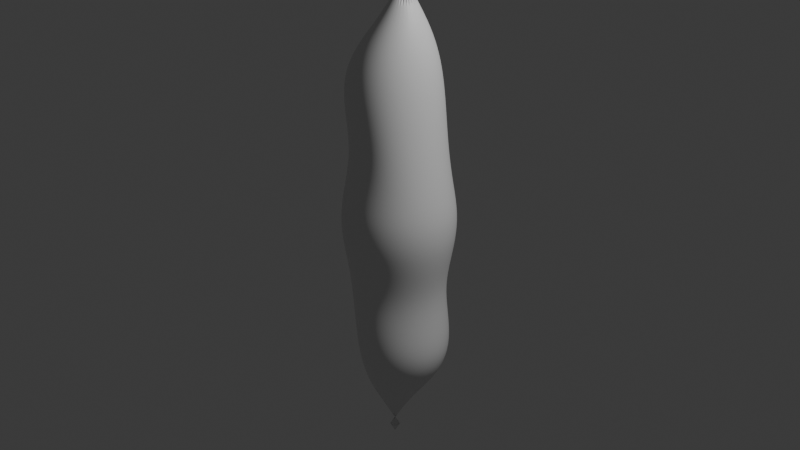 # Source: SM_Anomaly.blend  (saved by Blender 4.0.36; exported with 4.5.12 LTS)
import bpy
from mathutils import Matrix  # noqa: F401  (used for matrix-valued properties, if any)

bpy.ops.wm.read_factory_settings(use_empty=True)
scene = bpy.context.scene
scene.name = 'Scene'

# ---- collections
col_collection = bpy.data.collections.new('Collection'); scene.collection.children.link(col_collection)

# ---- materials (node trees are filled in below, after node groups)
mat_material = bpy.data.materials.new('Material')
mat_material.alpha_threshold = 0.0
mat_material.use_backface_culling = True
mat_material.use_transparent_shadow = False
mat_material.roughness = 0.5
mat_material.line_color = (0.0, 0.0, 0.0, 1.0)

# ---- material node trees
mat_material.use_nodes = True; mat_material.node_tree.nodes.clear()
_N = mat_material.node_tree.nodes; _L = mat_material.node_tree.links
n0 = _N.new('ShaderNodeOutputMaterial'); n0.name = 'Material Output'; n0.location = (300, 300)
n1 = _N.new('ShaderNodeBsdfPrincipled'); n1.name = 'Principled BSDF'; n1.location = (10, 300)
n1.inputs[3].default_value = 1.45
_L.new(n1.outputs[0], n0.inputs[0])
n0.is_active_output = True

# ---- world
world_world = bpy.data.worlds.new('World'); scene.world = world_world
world_world.use_nodes = True; world_world.node_tree.nodes.clear()
_N = world_world.node_tree.nodes; _L = world_world.node_tree.links
n0 = _N.new('ShaderNodeOutputWorld'); n0.name = 'World Output'; n0.location = (300, 300)
n1 = _N.new('ShaderNodeBackground'); n1.name = 'Background'; n1.location = (10, 300)
n1.inputs[0].default_value = (0.05088, 0.05088, 0.05088, 1.0)
_L.new(n1.outputs[0], n0.inputs[0])
n0.is_active_output = True
world_world.color = (0.05088, 0.05088, 0.05088)
world_world.use_sun_shadow = False
world_world.sun_shadow_jitter_overblur = 0.0

# ---- cameras
cam_camera = bpy.data.cameras.new('Camera')
cam_camera.clip_end = 100.0
cam_camera.ortho_scale = 7.314

# ---- lights
light_light = bpy.data.lights.new('Light', 'POINT')
light_light.transmission_factor = 0.0
light_light.use_soft_falloff = False
light_light.energy = 1000.0
light_light.shadow_soft_size = 0.1
light_light.shadow_maximum_resolution = 0.006
light_light.use_absolute_resolution = True

# ---- meshes
me_cylinder = bpy.data.meshes.new('Cylinder')
me_cylinder.from_pydata([(0.546, 0.5488, 0.4617), (0.4952, 0.5386, 0.7695), (0.4532, 0.5453, 1.077), (0.429, 0.536, 1.385), (0.4149, 0.4892, 1.693), (0.3904, 0.3961, 2.001), (0.3169, 0.4658, -2.001), (0.4516, 0.5684, -1.693), (0.497, 0.6056, -1.385), (0.4625, 0.6011, -1.077), (0.4118, 0.599, -0.7695), (0.4316, 0.6439, -0.4617), (0.4627, 0.6919, -0.1539), (0.4618, 0.6919, 0.1539), (0.4287, 0.6444, 0.4617), (0.3807, 0.6298, 0.7695), (0.3367, 0.6381, 1.077), (0.314, 0.6289, 1.385), (0.31, 0.5748, 1.693), (0.3056, 0.4658, 2.001), (0.2201, 0.5176, -2.001), (0.3345, 0.6331, -1.693), (0.3759, 0.678, -1.385), (0.345, 0.6747, -1.077), (0.2925, 0.6698, -0.7695), (0.2977, 0.7155, -0.4617), (0.3189, 0.7688, -0.1539), (0.318, 0.7688, 0.1539), (0.295, 0.7155, 0.4617), (0.252, 0.6944, 0.7695), (0.2055, 0.7038, 1.077), (0.1836, 0.696, 1.385), (0.1904, 0.638, 1.693), (0.2087, 0.5176, 2.001), (0.115, 0.5495, -2.001), (0.2067, 0.6736, -1.693), (0.242, 0.7251, -1.385), (0.07224, -5.591e-10, 2.993), (0.2148, 0.7241, -1.077), (0.1623, 0.7169, -0.7695), (0.1524, 0.7595, -0.4617), (0.1628, 0.8161, -0.1539), (0.1619, 0.8161, 0.1539), (0.1498, 0.7595, 0.4617), (0.115, 0.7303, 0.7695), (0.06574, 0.7403, 1.077), (0.04353, 0.7348, 1.385), (0.06097, 0.6763, 1.693), (0.1036, 0.5495, 2.001), (-0.005684, 0.5602, 2.001), (-0.07315, 0.6882, 1.693), (-0.1003, 0.7445, 1.385), (-0.07635, 0.7468, 1.077), (-0.02475, 0.7375, 0.7695), (-0.001312, 0.7744, 0.4617), (-0.0004373, 0.8321, 0.1539), (-0.07224, -5.591e-10, -2.993), (0.0004371, 0.8321, -0.1539), (0.001311, 0.7744, -0.4617), (0.02475, 0.7375, -0.7695), (0.07635, 0.7468, -1.077), (0.1003, 0.7445, -1.385), (0.07315, 0.6882, -1.693), (0.005683, 0.5602, -2.001), (-0.06247, 0.3763, -2.308), (0.0111, 0.3686, -2.308), (0.1362, 0.3695, 2.308), (0.06247, 0.3763, 2.308), (0.08172, 0.3465, -2.308), (0.2071, 0.3483, 2.308), (0.1466, 0.3111, -2.308), (0.2723, 0.3135, 2.308), (0.2031, 0.2638, -2.308), (0.3294, 0.2666, 2.308), (0.2491, 0.2065, -2.308), (0.3764, 0.2095, 2.308), (0.283, 0.1418, -2.308), (0.4111, 0.1443, 2.308), (0.3037, 0.07214, -2.308), (0.4325, 0.07353, 2.308), (0.3107, -4.129e-09, -2.308), (0.4398, -4.213e-09, 2.308), (0.3037, -0.07214, -2.308), (0.4325, -0.07353, 2.308), (0.283, -0.1418, -2.308), (0.4111, -0.1443, 2.308), (0.2491, -0.2065, -2.308), (0.3764, -0.2095, 2.308), (0.2031, -0.2638, -2.308), (0.3294, -0.2666, 2.308), (0.1466, -0.3111, -2.308), (0.2723, -0.3135, 2.308), (0.08172, -0.3465, -2.308), (0.2071, -0.3483, 2.308), (0.0111, -0.3686, -2.308), (0.1362, -0.3695, 2.308), (-0.06247, -0.3763, -2.308), (0.06247, -0.3763, 2.308), (-0.1362, -0.3695, -2.308), (-0.0111, -0.3686, 2.308), (-0.2071, -0.3483, -2.308), (-0.08172, -0.3465, 2.308), (-0.2723, -0.3135, -2.308), (-0.1466, -0.3111, 2.308), (-0.3294, -0.2666, -2.308), (-0.2031, -0.2638, 2.308), (-0.3764, -0.2095, -2.308), (-0.2491, -0.2065, 2.308), (-0.4111, -0.1443, -2.308), (-0.283, -0.1418, 2.308), (-0.4325, -0.07353, -2.308), (-0.3037, -0.07214, 2.308), (-0.4398, -4.213e-09, -2.308), (-0.3107, -4.129e-09, 2.308), (-0.4325, 0.07353, -2.308), (-0.3037, 0.07214, 2.308), (-0.4111, 0.1443, -2.308), (-0.283, 0.1418, 2.308), (-0.3764, 0.2095, -2.308), (-0.2491, 0.2065, 2.308), (-0.3294, 0.2666, -2.308), (-0.2031, 0.2638, 2.308), (-0.2723, 0.3135, -2.308), (-0.1466, 0.3111, 2.308), (-0.2071, 0.3483, -2.308), (-0.08172, 0.3465, 2.308), (-0.1362, 0.3695, -2.308), (-0.0111, 0.3686, 2.308), (0.5879, 0.5884, 0.1539), (0.5888, 0.5884, -0.1539), (0.5489, 0.5476, -0.4617), (0.5157, 0.5069, -0.7695), (0.5628, 0.5064, -1.077), (0.6019, 0.5118, -1.385), (0.5536, 0.4823, -1.693), (0.4018, 0.3961, -2.001), (0.4601, 0.3112, 2.001), (0.5011, 0.3844, 1.693), (0.5235, 0.4215, 1.385), (0.5494, 0.4292, 1.077), (0.59, 0.4244, 0.7695), (0.6425, 0.4316, 0.4617), (0.6914, 0.4623, 0.1539), (0.6923, 0.4623, -0.1539), (0.6452, 0.4303, -0.4617), (0.6008, 0.3969, -0.7695), (0.6446, 0.3951, -1.077), (0.687, 0.4001, -1.385), (0.6367, 0.3781, -1.693), (0.4715, 0.3112, -2.001), (0.5119, 0.2144, 2.001), (0.5649, 0.2648, 1.693), (0.5934, 0.2902, 1.385), (0.6206, 0.2955, 1.077), (0.6606, 0.2922, 0.7695), (0.7143, 0.2973, 0.4617), (0.7683, 0.3184, 0.1539), (0.7692, 0.3184, -0.1539), (0.7168, 0.2964, -0.4617), (0.6642, 0.2728, -0.7695), (0.7043, 0.2707, -1.077), (0.7491, 0.2744, -1.385), (0.6982, 0.26, -1.693), (0.5233, 0.2144, -2.001), (0.5438, 0.1093, 2.001), (0.6041, 0.1349, 1.693), (0.6363, 0.1478, 1.385), (0.664, 0.1503, 1.077), (0.7036, 0.1486, 0.7695), (0.7584, 0.1514, 0.4617), (0.8157, 0.1623, 0.1539), (0.8165, 0.1623, -0.1539), (0.7609, 0.1511, -0.4617), (0.7031, 0.1389, -0.7695), (0.7405, 0.1375, -1.077), (0.7872, 0.1395, -1.385), (0.7364, 0.1325, -1.693), (0.5551, 0.1093, -2.001), (0.5545, -3.732e-09, 2.001), (0.6175, -3.039e-09, 1.693), (0.6506, -2.304e-09, 1.385), (0.6785, -1.658e-09, 1.077), (0.7179, -1.166e-09, 0.7695), (0.7733, -8.416e-10, 0.4617), (0.8317, -6.255e-10, 0.1539), (0.8325, -6.255e-10, -0.1539), (0.7757, -8.403e-10, -0.4617), (0.7165, -1.092e-09, -0.7695), (0.7532, -1.517e-09, -1.077), (0.8004, -2.175e-09, -1.385), (0.7493, -2.983e-09, -1.693), (0.5659, -3.732e-09, -2.001), (0.5438, -0.1093, 2.001), (0.6041, -0.1349, 1.693), (0.6363, -0.1478, 1.385), (0.664, -0.1503, 1.077), (0.7036, -0.1486, 0.7695), (0.7584, -0.1514, 0.4617), (0.8157, -0.1623, 0.1539), (0.8165, -0.1623, -0.1539), (0.7609, -0.1511, -0.4617), (0.7031, -0.1389, -0.7695), (0.7405, -0.1375, -1.077), (0.7872, -0.1395, -1.385), (0.7364, -0.1325, -1.693), (0.5551, -0.1093, -2.001), (0.5119, -0.2144, 2.001), (0.5649, -0.2648, 1.693), (0.5934, -0.2902, 1.385), (0.6206, -0.2955, 1.077), (0.6606, -0.2922, 0.7695), (0.7143, -0.2973, 0.4617), (0.7683, -0.3184, 0.1539), (0.7692, -0.3184, -0.1539), (0.7168, -0.2964, -0.4617), (0.6642, -0.2728, -0.7695), (0.7043, -0.2707, -1.077), (0.7491, -0.2744, -1.385), (0.6982, -0.26, -1.693), (0.5233, -0.2144, -2.001), (0.4601, -0.3112, 2.001), (0.5011, -0.3844, 1.693), (0.5235, -0.4215, 1.385), (0.5494, -0.4292, 1.077), (0.59, -0.4244, 0.7695), (0.6425, -0.4316, 0.4617), (0.6914, -0.4623, 0.1539), (0.6923, -0.4623, -0.1539), (0.6452, -0.4303, -0.4617), (0.6008, -0.3969, -0.7695), (0.6446, -0.3951, -1.077), (0.687, -0.4001, -1.385), (0.6367, -0.3781, -1.693), (0.4715, -0.3112, -2.001), (0.3904, -0.3961, 2.001), (0.4149, -0.4892, 1.693), (0.429, -0.536, 1.385), (0.4532, -0.5453, 1.077), (0.4952, -0.5386, 0.7695), (0.546, -0.5488, 0.4617), (0.5879, -0.5884, 0.1539), (0.5888, -0.5884, -0.1539), (0.5489, -0.5476, -0.4617), (0.5157, -0.5069, -0.7695), (0.5628, -0.5064, -1.077), (0.6019, -0.5118, -1.385), (0.5536, -0.4823, -1.693), (0.4018, -0.3961, -2.001), (0.3056, -0.4658, 2.001), (0.31, -0.5748, 1.693), (0.314, -0.6289, 1.385), (0.3367, -0.6381, 1.077), (0.3807, -0.6298, 0.7695), (0.4287, -0.6444, 0.4617), (0.4618, -0.6919, 0.1539), (0.4627, -0.6919, -0.1539), (0.4316, -0.6439, -0.4617), (0.4118, -0.599, -0.7695), (0.4625, -0.6011, -1.077), (0.497, -0.6056, -1.385), (0.4516, -0.5684, -1.693), (0.3169, -0.4658, -2.001), (0.2087, -0.5176, 2.001), (0.1904, -0.638, 1.693), (0.1836, -0.696, 1.385), (0.2055, -0.7038, 1.077), (0.252, -0.6944, 0.7695), (0.295, -0.7155, 0.4617), (0.318, -0.7688, 0.1539), (0.3189, -0.7688, -0.1539), (0.2977, -0.7155, -0.4617), (0.2925, -0.6698, -0.7695), (0.345, -0.6747, -1.077), (0.3759, -0.678, -1.385), (0.3345, -0.6331, -1.693), (0.2201, -0.5176, -2.001), (0.1036, -0.5495, 2.001), (0.06097, -0.6763, 1.693), (0.04353, -0.7348, 1.385), (0.06574, -0.7403, 1.077), (0.115, -0.7303, 0.7695), (0.1498, -0.7595, 0.4617), (0.1619, -0.8161, 0.1539), (0.1628, -0.8161, -0.1539), (0.1524, -0.7595, -0.4617), (0.1623, -0.7169, -0.7695), (0.2148, -0.7241, -1.077), (0.242, -0.7251, -1.385), (0.2067, -0.6736, -1.693), (0.115, -0.5495, -2.001), (-0.005684, -0.5602, 2.001), (-0.07315, -0.6882, 1.693), (-0.1003, -0.7445, 1.385), (-0.07635, -0.7468, 1.077), (-0.02475, -0.7375, 0.7695), (-0.001312, -0.7744, 0.4617), (-0.0004373, -0.8321, 0.1539), (0.0004371, -0.8321, -0.1539), (0.001311, -0.7744, -0.4617), (0.02475, -0.7375, -0.7695), (0.07635, -0.7468, -1.077), (0.1003, -0.7445, -1.385), (0.07315, -0.6882, -1.693), (0.005683, -0.5602, -2.001), (-0.115, -0.5495, 2.001), (-0.2067, -0.6736, 1.693), (-0.242, -0.7251, 1.385), (-0.2148, -0.7241, 1.077), (-0.1623, -0.7169, 0.7695), (-0.1524, -0.7595, 0.4617), (-0.1628, -0.8161, 0.1539), (-0.1619, -0.8161, -0.1539), (-0.1498, -0.7595, -0.4617), (-0.115, -0.7303, -0.7695), (-0.06574, -0.7403, -1.077), (-0.04353, -0.7348, -1.385), (-0.06097, -0.6763, -1.693), (-0.1036, -0.5495, -2.001), (-0.2201, -0.5176, 2.001), (-0.3345, -0.6331, 1.693), (-0.3759, -0.678, 1.385), (-0.345, -0.6747, 1.077), (-0.2925, -0.6698, 0.7695), (-0.2977, -0.7155, 0.4617), (-0.3189, -0.7688, 0.1539), (-0.318, -0.7688, -0.1539), (-0.295, -0.7155, -0.4617), (-0.252, -0.6944, -0.7695), (-0.2055, -0.7038, -1.077), (-0.1836, -0.696, -1.385), (-0.1904, -0.638, -1.693), (-0.2087, -0.5176, -2.001), (-0.3169, -0.4658, 2.001), (-0.4516, -0.5684, 1.693), (-0.497, -0.6056, 1.385), (-0.4625, -0.6011, 1.077), (-0.4118, -0.599, 0.7695), (-0.4316, -0.6439, 0.4617), (-0.4627, -0.6919, 0.1539), (-0.4618, -0.6919, -0.1539), (-0.4287, -0.6444, -0.4617), (-0.3807, -0.6298, -0.7695), (-0.3367, -0.6381, -1.077), (-0.314, -0.6289, -1.385), (-0.31, -0.5748, -1.693), (-0.3056, -0.4658, -2.001), (-0.4018, -0.3961, 2.001), (-0.5536, -0.4823, 1.693), (-0.6019, -0.5118, 1.385), (-0.5628, -0.5064, 1.077), (-0.5157, -0.5069, 0.7695), (-0.5489, -0.5476, 0.4617), (-0.5888, -0.5884, 0.1539), (-0.5879, -0.5884, -0.1539), (-0.546, -0.5488, -0.4617), (-0.4952, -0.5386, -0.7695), (-0.4532, -0.5453, -1.077), (-0.429, -0.536, -1.385), (-0.4149, -0.4892, -1.693), (-0.3904, -0.3961, -2.001), (-0.4715, -0.3112, 2.001), (-0.6367, -0.3781, 1.693), (-0.687, -0.4001, 1.385), (-0.6446, -0.3951, 1.077), (-0.6008, -0.3969, 0.7695), (-0.6452, -0.4303, 0.4617), (-0.6923, -0.4623, 0.1539), (-0.6914, -0.4623, -0.1539), (-0.6425, -0.4316, -0.4617), (-0.59, -0.4244, -0.7695), (-0.5494, -0.4292, -1.077), (-0.5235, -0.4215, -1.385), (-0.5011, -0.3844, -1.693), (-0.4601, -0.3112, -2.001), (-0.5233, -0.2144, 2.001), (-0.6982, -0.26, 1.693), (-0.7491, -0.2744, 1.385), (-0.7043, -0.2707, 1.077), (-0.6642, -0.2728, 0.7695), (-0.7168, -0.2964, 0.4617), (-0.7692, -0.3184, 0.1539), (-0.7683, -0.3184, -0.1539), (-0.7143, -0.2973, -0.4617), (-0.6606, -0.2922, -0.7695), (-0.6206, -0.2955, -1.077), (-0.5934, -0.2902, -1.385), (-0.5649, -0.2648, -1.693), (-0.5119, -0.2144, -2.001), (-0.5551, -0.1093, 2.001), (-0.7364, -0.1325, 1.693), (-0.7872, -0.1395, 1.385), (-0.7405, -0.1375, 1.077), (-0.7031, -0.1389, 0.7695), (-0.7609, -0.1511, 0.4617), (-0.8165, -0.1623, 0.1539), (-0.8157, -0.1623, -0.1539), (-0.7584, -0.1514, -0.4617), (-0.7036, -0.1486, -0.7695), (-0.664, -0.1503, -1.077), (-0.6363, -0.1478, -1.385), (-0.6041, -0.1349, -1.693), (-0.5438, -0.1093, -2.001), (-0.5659, -3.732e-09, 2.001), (-0.7493, -2.983e-09, 1.693), (-0.8004, -2.175e-09, 1.385), (-0.7532, -1.517e-09, 1.077), (-0.7165, -1.092e-09, 0.7695), (-0.7757, -8.403e-10, 0.4617), (-0.8325, -6.255e-10, 0.1539), (-0.8317, -6.255e-10, -0.1539), (-0.7733, -8.416e-10, -0.4617), (-0.7179, -1.166e-09, -0.7695), (-0.6785, -1.658e-09, -1.077), (-0.6506, -2.304e-09, -1.385), (-0.6175, -3.039e-09, -1.693), (-0.5545, -3.732e-09, -2.001), (-0.5551, 0.1093, 2.001), (-0.7364, 0.1325, 1.693), (-0.7872, 0.1395, 1.385), (-0.7405, 0.1375, 1.077), (-0.7031, 0.1389, 0.7695), (-0.7609, 0.1511, 0.4617), (-0.8165, 0.1623, 0.1539), (-0.8157, 0.1623, -0.1539), (-0.7584, 0.1514, -0.4617), (-0.7036, 0.1486, -0.7695), (-0.664, 0.1503, -1.077), (-0.6363, 0.1478, -1.385), (-0.6041, 0.1349, -1.693), (-0.5438, 0.1093, -2.001), (-0.5233, 0.2144, 2.001), (-0.6982, 0.26, 1.693), (-0.7491, 0.2744, 1.385), (-0.7043, 0.2707, 1.077), (-0.6642, 0.2728, 0.7695), (-0.7168, 0.2964, 0.4617), (-0.7692, 0.3184, 0.1539), (-0.7683, 0.3184, -0.1539), (-0.7143, 0.2973, -0.4617), (-0.6606, 0.2922, -0.7695), (-0.6206, 0.2955, -1.077), (-0.5934, 0.2902, -1.385), (-0.5649, 0.2648, -1.693), (-0.5119, 0.2144, -2.001), (-0.4715, 0.3112, 2.001), (-0.6367, 0.3781, 1.693), (-0.687, 0.4001, 1.385), (-0.6446, 0.3951, 1.077), (-0.6008, 0.3969, 0.7695), (-0.6452, 0.4303, 0.4617), (-0.6923, 0.4623, 0.1539), (-0.6914, 0.4623, -0.1539), (-0.6425, 0.4316, -0.4617), (-0.59, 0.4244, -0.7695), (-0.5494, 0.4292, -1.077), (-0.5235, 0.4215, -1.385), (-0.5011, 0.3844, -1.693), (-0.4601, 0.3112, -2.001), (-0.4018, 0.3961, 2.001), (-0.5536, 0.4823, 1.693), (-0.6019, 0.5118, 1.385), (-0.5628, 0.5064, 1.077), (-0.5157, 0.5069, 0.7695), (-0.5489, 0.5476, 0.4617), (-0.5888, 0.5884, 0.1539), (-0.5879, 0.5884, -0.1539), (-0.546, 0.5488, -0.4617), (-0.4952, 0.5386, -0.7695), (-0.4532, 0.5453, -1.077), (-0.429, 0.536, -1.385), (-0.4149, 0.4892, -1.693), (-0.3904, 0.3961, -2.001), (-0.3169, 0.4658, 2.001), (-0.4516, 0.5684, 1.693), (-0.497, 0.6056, 1.385), (-0.4625, 0.6011, 1.077), (-0.4118, 0.599, 0.7695), (-0.4316, 0.6439, 0.4617), (-0.4627, 0.6919, 0.1539), (-0.4618, 0.6919, -0.1539), (-0.4287, 0.6444, -0.4617), (-0.3807, 0.6298, -0.7695), (-0.3367, 0.6381, -1.077), (-0.314, 0.6289, -1.385), (-0.31, 0.5748, -1.693), (-0.3056, 0.4658, -2.001), (-0.2201, 0.5176, 2.001), (-0.3345, 0.6331, 1.693), (-0.3759, 0.678, 1.385), (-0.345, 0.6747, 1.077), (-0.2925, 0.6698, 0.7695), (-0.2977, 0.7155, 0.4617), (-0.3189, 0.7688, 0.1539), (-0.318, 0.7688, -0.1539), (-0.295, 0.7155, -0.4617), (-0.252, 0.6944, -0.7695), (-0.2055, 0.7038, -1.077), (-0.1836, 0.696, -1.385), (-0.1904, 0.638, -1.693), (-0.2087, 0.5176, -2.001), (-0.115, 0.5495, 2.001), (-0.2067, 0.6736, 1.693), (-0.242, 0.7251, 1.385), (-0.2148, 0.7241, 1.077), (-0.1623, 0.7169, 0.7695), (-0.1524, 0.7595, 0.4617), (-0.1628, 0.8161, 0.1539), (-0.1619, 0.8161, -0.1539), (-0.1498, 0.7595, -0.4617), (-0.115, 0.7303, -0.7695), (-0.06574, 0.7403, -1.077), (-0.04353, 0.7348, -1.385), (-0.06097, 0.6763, -1.693), (-0.1036, 0.5495, -2.001)], [], [(49, 48, 66, 67), (48, 33, 69, 66), (33, 19, 71, 69), (19, 5, 73, 71), (5, 136, 75, 73), (136, 150, 77, 75), (150, 164, 79, 77), (164, 178, 81, 79), (178, 192, 83, 81), (192, 206, 85, 83), (206, 220, 87, 85), (220, 234, 89, 87), (234, 248, 91, 89), (248, 262, 93, 91), (262, 276, 95, 93), (276, 290, 97, 95), (290, 304, 99, 97), (304, 318, 101, 99), (318, 332, 103, 101), (332, 346, 105, 103), (346, 360, 107, 105), (360, 374, 109, 107), (374, 388, 111, 109), (388, 402, 113, 111), (402, 416, 115, 113), (416, 430, 117, 115), (430, 444, 119, 117), (444, 458, 121, 119), (458, 472, 123, 121), (472, 486, 125, 123), (455, 469, 468, 454), (486, 500, 127, 125), (500, 49, 67, 127), (456, 470, 469, 455), (56, 65, 64), (37, 67, 66), (56, 68, 65), (37, 66, 69), (56, 70, 68), (37, 69, 71), (56, 72, 70), (37, 71, 73), (56, 74, 72), (37, 73, 75), (56, 76, 74), (37, 75, 77), (56, 78, 76), (37, 77, 79), (56, 80, 78), (37, 79, 81), (56, 82, 80), (37, 81, 83), (56, 84, 82), (37, 83, 85), (56, 86, 84), (37, 85, 87), (56, 88, 86), (37, 87, 89), (56, 90, 88), (37, 89, 91), (56, 92, 90), (37, 91, 93), (56, 94, 92), (37, 93, 95), (56, 96, 94), (37, 95, 97), (56, 98, 96), (37, 97, 99), (56, 100, 98), (37, 99, 101), (56, 102, 100), (37, 101, 103), (56, 104, 102), (37, 103, 105), (56, 106, 104), (37, 105, 107), (56, 108, 106), (37, 107, 109), (56, 110, 108), (37, 109, 111), (56, 112, 110), (37, 111, 113), (56, 114, 112), (37, 113, 115), (56, 116, 114), (37, 115, 117), (56, 118, 116), (37, 117, 119), (56, 120, 118), (37, 119, 121), (56, 122, 120), (37, 121, 123), (56, 124, 122), (37, 123, 125), (56, 126, 124), (37, 125, 127), (56, 64, 126), (37, 127, 67), (457, 471, 470, 456), (118, 120, 471, 457), (459, 473, 472, 458), (460, 474, 473, 459), (461, 475, 474, 460), (462, 476, 475, 461), (463, 477, 476, 462), (464, 478, 477, 463), (465, 479, 478, 464), (466, 480, 479, 465), (467, 481, 480, 466), (468, 482, 481, 467), (469, 483, 482, 468), (470, 484, 483, 469), (471, 485, 484, 470), (120, 122, 485, 471), (473, 487, 486, 472), (474, 488, 487, 473), (475, 489, 488, 474), (476, 490, 489, 475), (477, 491, 490, 476), (478, 492, 491, 477), (479, 493, 492, 478), (480, 494, 493, 479), (481, 495, 494, 480), (482, 496, 495, 481), (483, 497, 496, 482), (484, 498, 497, 483), (485, 499, 498, 484), (122, 124, 499, 485), (487, 501, 500, 486), (488, 502, 501, 487), (489, 503, 502, 488), (490, 504, 503, 489), (491, 505, 504, 490), (492, 506, 505, 491), (493, 507, 506, 492), (494, 508, 507, 493), (495, 509, 508, 494), (496, 510, 509, 495), (497, 511, 510, 496), (498, 512, 511, 497), (499, 513, 512, 498), (124, 126, 513, 499), (501, 50, 49, 500), (502, 51, 50, 501), (503, 52, 51, 502), (504, 53, 52, 503), (505, 54, 53, 504), (506, 55, 54, 505), (507, 57, 55, 506), (508, 58, 57, 507), (509, 59, 58, 508), (510, 60, 59, 509), (511, 61, 60, 510), (512, 62, 61, 511), (513, 63, 62, 512), (126, 64, 63, 513), (454, 468, 467, 453), (453, 467, 466, 452), (452, 466, 465, 451), (451, 465, 464, 450), (450, 464, 463, 449), (449, 463, 462, 448), (448, 462, 461, 447), (447, 461, 460, 446), (446, 460, 459, 445), (445, 459, 458, 444), (116, 118, 457, 443), (443, 457, 456, 442), (442, 456, 455, 441), (441, 455, 454, 440), (440, 454, 453, 439), (439, 453, 452, 438), (438, 452, 451, 437), (437, 451, 450, 436), (436, 450, 449, 435), (435, 449, 448, 434), (434, 448, 447, 433), (433, 447, 446, 432), (432, 446, 445, 431), (431, 445, 444, 430), (114, 116, 443, 429), (429, 443, 442, 428), (428, 442, 441, 427), (427, 441, 440, 426), (426, 440, 439, 425), (425, 439, 438, 424), (424, 438, 437, 423), (423, 437, 436, 422), (422, 436, 435, 421), (421, 435, 434, 420), (420, 434, 433, 419), (419, 433, 432, 418), (418, 432, 431, 417), (417, 431, 430, 416), (112, 114, 429, 415), (415, 429, 428, 414), (414, 428, 427, 413), (413, 427, 426, 412), (412, 426, 425, 411), (411, 425, 424, 410), (410, 424, 423, 409), (409, 423, 422, 408), (408, 422, 421, 407), (407, 421, 420, 406), (406, 420, 419, 405), (405, 419, 418, 404), (404, 418, 417, 403), (403, 417, 416, 402), (110, 112, 415, 401), (401, 415, 414, 400), (400, 414, 413, 399), (399, 413, 412, 398), (398, 412, 411, 397), (397, 411, 410, 396), (396, 410, 409, 395), (395, 409, 408, 394), (394, 408, 407, 393), (393, 407, 406, 392), (392, 406, 405, 391), (391, 405, 404, 390), (390, 404, 403, 389), (389, 403, 402, 388), (108, 110, 401, 387), (387, 401, 400, 386), (386, 400, 399, 385), (385, 399, 398, 384), (384, 398, 397, 383), (383, 397, 396, 382), (382, 396, 395, 381), (381, 395, 394, 380), (380, 394, 393, 379), (379, 393, 392, 378), (378, 392, 391, 377), (377, 391, 390, 376), (376, 390, 389, 375), (375, 389, 388, 374), (106, 108, 387, 373), (373, 387, 386, 372), (372, 386, 385, 371), (371, 385, 384, 370), (370, 384, 383, 369), (369, 383, 382, 368), (368, 382, 381, 367), (367, 381, 380, 366), (366, 380, 379, 365), (365, 379, 378, 364), (364, 378, 377, 363), (363, 377, 376, 362), (362, 376, 375, 361), (361, 375, 374, 360), (104, 106, 373, 359), (359, 373, 372, 358), (358, 372, 371, 357), (357, 371, 370, 356), (356, 370, 369, 355), (355, 369, 368, 354), (354, 368, 367, 353), (353, 367, 366, 352), (352, 366, 365, 351), (351, 365, 364, 350), (350, 364, 363, 349), (349, 363, 362, 348), (348, 362, 361, 347), (347, 361, 360, 346), (102, 104, 359, 345), (345, 359, 358, 344), (344, 358, 357, 343), (343, 357, 356, 342), (342, 356, 355, 341), (341, 355, 354, 340), (340, 354, 353, 339), (339, 353, 352, 338), (338, 352, 351, 337), (337, 351, 350, 336), (336, 350, 349, 335), (335, 349, 348, 334), (334, 348, 347, 333), (333, 347, 346, 332), (100, 102, 345, 331), (331, 345, 344, 330), (330, 344, 343, 329), (329, 343, 342, 328), (328, 342, 341, 327), (327, 341, 340, 326), (326, 340, 339, 325), (325, 339, 338, 324), (324, 338, 337, 323), (323, 337, 336, 322), (322, 336, 335, 321), (321, 335, 334, 320), (320, 334, 333, 319), (319, 333, 332, 318), (98, 100, 331, 317), (317, 331, 330, 316), (316, 330, 329, 315), (315, 329, 328, 314), (314, 328, 327, 313), (313, 327, 326, 312), (312, 326, 325, 311), (311, 325, 324, 310), (310, 324, 323, 309), (309, 323, 322, 308), (308, 322, 321, 307), (307, 321, 320, 306), (306, 320, 319, 305), (305, 319, 318, 304), (96, 98, 317, 303), (303, 317, 316, 302), (302, 316, 315, 301), (301, 315, 314, 300), (300, 314, 313, 299), (299, 313, 312, 298), (298, 312, 311, 297), (297, 311, 310, 296), (296, 310, 309, 295), (295, 309, 308, 294), (294, 308, 307, 293), (293, 307, 306, 292), (292, 306, 305, 291), (291, 305, 304, 290), (94, 96, 303, 289), (289, 303, 302, 288), (288, 302, 301, 287), (287, 301, 300, 286), (286, 300, 299, 285), (285, 299, 298, 284), (284, 298, 297, 283), (283, 297, 296, 282), (282, 296, 295, 281), (281, 295, 294, 280), (280, 294, 293, 279), (279, 293, 292, 278), (278, 292, 291, 277), (277, 291, 290, 276), (92, 94, 289, 275), (275, 289, 288, 274), (274, 288, 287, 273), (273, 287, 286, 272), (272, 286, 285, 271), (271, 285, 284, 270), (270, 284, 283, 269), (269, 283, 282, 268), (268, 282, 281, 267), (267, 281, 280, 266), (266, 280, 279, 265), (265, 279, 278, 264), (264, 278, 277, 263), (263, 277, 276, 262), (90, 92, 275, 261), (261, 275, 274, 260), (260, 274, 273, 259), (259, 273, 272, 258), (258, 272, 271, 257), (257, 271, 270, 256), (256, 270, 269, 255), (255, 269, 268, 254), (254, 268, 267, 253), (253, 267, 266, 252), (252, 266, 265, 251), (251, 265, 264, 250), (250, 264, 263, 249), (249, 263, 262, 248), (88, 90, 261, 247), (247, 261, 260, 246), (246, 260, 259, 245), (245, 259, 258, 244), (244, 258, 257, 243), (243, 257, 256, 242), (242, 256, 255, 241), (241, 255, 254, 240), (240, 254, 253, 239), (239, 253, 252, 238), (238, 252, 251, 237), (237, 251, 250, 236), (236, 250, 249, 235), (235, 249, 248, 234), (86, 88, 247, 233), (233, 247, 246, 232), (232, 246, 245, 231), (231, 245, 244, 230), (230, 244, 243, 229), (229, 243, 242, 228), (228, 242, 241, 227), (227, 241, 240, 226), (226, 240, 239, 225), (225, 239, 238, 224), (224, 238, 237, 223), (223, 237, 236, 222), (222, 236, 235, 221), (221, 235, 234, 220), (84, 86, 233, 219), (219, 233, 232, 218), (218, 232, 231, 217), (217, 231, 230, 216), (216, 230, 229, 215), (215, 229, 228, 214), (214, 228, 227, 213), (213, 227, 226, 212), (212, 226, 225, 211), (211, 225, 224, 210), (210, 224, 223, 209), (209, 223, 222, 208), (208, 222, 221, 207), (207, 221, 220, 206), (82, 84, 219, 205), (205, 219, 218, 204), (204, 218, 217, 203), (203, 217, 216, 202), (202, 216, 215, 201), (201, 215, 214, 200), (200, 214, 213, 199), (199, 213, 212, 198), (198, 212, 211, 197), (197, 211, 210, 196), (196, 210, 209, 195), (195, 209, 208, 194), (194, 208, 207, 193), (193, 207, 206, 192), (80, 82, 205, 191), (191, 205, 204, 190), (190, 204, 203, 189), (189, 203, 202, 188), (188, 202, 201, 187), (187, 201, 200, 186), (186, 200, 199, 185), (185, 199, 198, 184), (184, 198, 197, 183), (183, 197, 196, 182), (182, 196, 195, 181), (181, 195, 194, 180), (180, 194, 193, 179), (179, 193, 192, 178), (78, 80, 191, 177), (177, 191, 190, 176), (176, 190, 189, 175), (175, 189, 188, 174), (174, 188, 187, 173), (173, 187, 186, 172), (172, 186, 185, 171), (171, 185, 184, 170), (170, 184, 183, 169), (169, 183, 182, 168), (168, 182, 181, 167), (167, 181, 180, 166), (166, 180, 179, 165), (165, 179, 178, 164), (76, 78, 177, 163), (163, 177, 176, 162), (162, 176, 175, 161), (161, 175, 174, 160), (160, 174, 173, 159), (159, 173, 172, 158), (158, 172, 171, 157), (157, 171, 170, 156), (156, 170, 169, 155), (155, 169, 168, 154), (154, 168, 167, 153), (153, 167, 166, 152), (152, 166, 165, 151), (151, 165, 164, 150), (74, 76, 163, 149), (149, 163, 162, 148), (148, 162, 161, 147), (147, 161, 160, 146), (146, 160, 159, 145), (145, 159, 158, 144), (144, 158, 157, 143), (143, 157, 156, 142), (142, 156, 155, 141), (141, 155, 154, 140), (140, 154, 153, 139), (139, 153, 152, 138), (138, 152, 151, 137), (137, 151, 150, 136), (72, 74, 149, 135), (135, 149, 148, 134), (134, 148, 147, 133), (133, 147, 146, 132), (132, 146, 145, 131), (131, 145, 144, 130), (130, 144, 143, 129), (129, 143, 142, 128), (128, 142, 141, 0), (0, 141, 140, 1), (1, 140, 139, 2), (2, 139, 138, 3), (3, 138, 137, 4), (4, 137, 136, 5), (70, 72, 135, 6), (6, 135, 134, 7), (7, 134, 133, 8), (8, 133, 132, 9), (9, 132, 131, 10), (10, 131, 130, 11), (11, 130, 129, 12), (12, 129, 128, 13), (13, 128, 0, 14), (14, 0, 1, 15), (15, 1, 2, 16), (16, 2, 3, 17), (17, 3, 4, 18), (18, 4, 5, 19), (68, 70, 6, 20), (20, 6, 7, 21), (21, 7, 8, 22), (22, 8, 9, 23), (23, 9, 10, 24), (24, 10, 11, 25), (25, 11, 12, 26), (26, 12, 13, 27), (27, 13, 14, 28), (28, 14, 15, 29), (29, 15, 16, 30), (30, 16, 17, 31), (31, 17, 18, 32), (32, 18, 19, 33), (65, 68, 20, 34), (34, 20, 21, 35), (35, 21, 22, 36), (36, 22, 23, 38), (38, 23, 24, 39), (39, 24, 25, 40), (40, 25, 26, 41), (41, 26, 27, 42), (42, 27, 28, 43), (43, 28, 29, 44), (44, 29, 30, 45), (45, 30, 31, 46), (46, 31, 32, 47), (47, 32, 33, 48), (64, 65, 34, 63), (63, 34, 35, 62), (62, 35, 36, 61), (61, 36, 38, 60), (60, 38, 39, 59), (59, 39, 40, 58), (58, 40, 41, 57), (57, 41, 42, 55), (55, 42, 43, 54), (54, 43, 44, 53), (53, 44, 45, 52), (52, 45, 46, 51), (51, 46, 47, 50), (50, 47, 48, 49)])
me_cylinder.polygons.foreach_set('use_smooth', [True] * 544)
_uv = me_cylinder.uv_layers.new(name='UVMap')
_uv.uv.foreach_set('vector', [1.0, 0.9667, 0.9688, 0.9667, 0.9688, 1.0, 1.0, 1.0, 0.9688, 0.9667, 0.9375, 0.9667, 0.9375, 1.0, 0.9688, 1.0, 0.9375, 0.9667, 0.9062, 0.9667, 0.9062, 1.0, 0.9375, 1.0, 0.9062, 0.9667, 0.875, 0.9667, 0.875, 1.0, 0.9062, 1.0, 0.875, 0.9667, 0.8438, 0.9667, 0.8438, 1.0, 0.875, 1.0, 0.8438, 0.9667, 0.8125, 0.9667, 0.8125, 1.0, 0.8438, 1.0, 0.8125, 0.9667, 0.7812, 0.9667, 0.7812, 1.0, 0.8125, 1.0, 0.7812, 0.9667, 0.75, 0.9667, 0.75, 1.0, 0.7812, 1.0, 0.75, 0.9667, 0.7188, 0.9667, 0.7188, 1.0, 0.75, 1.0, 0.7188, 0.9667, 0.6875, 0.9667, 0.6875, 1.0, 0.7188, 1.0, 0.6875, 0.9667, 0.6562, 0.9667, 0.6562, 1.0, 0.6875, 1.0, 0.6562, 0.9667, 0.625, 0.9667, 0.625, 1.0, 0.6562, 1.0, 0.625, 0.9667, 0.5938, 0.9667, 0.5938, 1.0, 0.625, 1.0, 0.5938, 0.9667, 0.5625, 0.9667, 0.5625, 1.0, 0.5938, 1.0, 0.5625, 0.9667, 0.5312, 0.9667, 0.5312, 1.0, 0.5625, 1.0, 0.5312, 0.9667, 0.5, 0.9667, 0.5, 1.0, 0.5312, 1.0, 0.5, 0.9667, 0.4688, 0.9667, 0.4688, 1.0, 0.5, 1.0, 0.4688, 0.9667, 0.4375, 0.9667, 0.4375, 1.0, 0.4688, 1.0, 0.4375, 0.9667, 0.4062, 0.9667, 0.4062, 1.0, 0.4375, 1.0, 0.4062, 0.9667, 0.375, 0.9667, 0.375, 1.0, 0.4062, 1.0, 0.375, 0.9667, 0.3438, 0.9667, 0.3438, 1.0, 0.375, 1.0, 0.3438, 0.9667, 0.3125, 0.9667, 0.3125, 1.0, 0.3438, 1.0, 0.3125, 0.9667, 0.2812, 0.9667, 0.2812, 1.0, 0.3125, 1.0, 0.2812, 0.9667, 0.25, 0.9667, 0.25, 1.0, 0.2812, 1.0, 0.25, 0.9667, 0.2188, 0.9667, 0.2188, 1.0, 0.25, 1.0, 0.2188, 0.9667, 0.1875, 0.9667, 0.1875, 1.0, 0.2188, 1.0, 0.1875, 0.9667, 0.1562, 0.9667, 0.1562, 1.0, 0.1875, 1.0, 0.1562, 0.9667, 0.125, 0.9667, 0.125, 1.0, 0.1562, 1.0, 0.125, 0.9667, 0.09375, 0.9667, 0.09375, 1.0, 0.125, 1.0, 0.09375, 0.9667, 0.0625, 0.9667, 0.0625, 1.0, 0.09375, 1.0, 0.1562, 0.6, 0.125, 0.6, 0.125, 0.6333, 0.1562, 0.6333, 0.0625, 0.9667, 0.03125, 0.9667, 0.03125, 1.0, 0.0625, 1.0, 0.03125, 0.9667, 0.0, 0.9667, 0.0, 1.0, 0.03125, 1.0, 0.1562, 0.5667, 0.125, 0.5667, 0.125, 0.6, 0.1562, 0.6, 0.75, 0.4497, 0.7968, 0.4854, 0.75, 0.49, 0.289, 0.4459, 0.25, 0.49, 0.2968, 0.4854, 0.789, 0.4459, 0.8418, 0.4717, 0.7968, 0.4854, 0.3264, 0.4345, 0.2968, 0.4854, 0.3418, 0.4717, 0.8264, 0.4345, 0.8833, 0.4496, 0.8418, 0.4717, 0.361, 0.4161, 0.3418, 0.4717, 0.3833, 0.4496, 0.861, 0.4161, 0.9197, 0.4197, 0.8833, 0.4496, 0.3912, 0.3912, 0.3833, 0.4496, 0.4197, 0.4197, 0.8912, 0.3912, 0.9496, 0.3833, 0.9197, 0.4197, 0.4161, 0.361, 0.4197, 0.4197, 0.4496, 0.3833, 0.9161, 0.361, 0.9717, 0.3418, 0.9496, 0.3833, 0.4345, 0.3264, 0.4496, 0.3833, 0.4717, 0.3418, 0.9345, 0.3264, 0.9854, 0.2968, 0.9717, 0.3418, 0.4459, 0.289, 0.4717, 0.3418, 0.4854, 0.2968, 0.9459, 0.289, 0.99, 0.25, 0.9854, 0.2968, 0.4497, 0.25, 0.4854, 0.2968, 0.49, 0.25, 0.9497, 0.25, 0.9854, 0.2032, 0.99, 0.25, 0.4459, 0.211, 0.49, 0.25, 0.4854, 0.2032, 0.9459, 0.211, 0.9717, 0.1582, 0.9854, 0.2032, 0.4345, 0.1736, 0.4854, 0.2032, 0.4717, 0.1582, 0.9345, 0.1736, 0.9496, 0.1167, 0.9717, 0.1582, 0.4161, 0.139, 0.4717, 0.1582, 0.4496, 0.1167, 0.9161, 0.139, 0.9197, 0.08029, 0.9496, 0.1167, 0.3912, 0.1088, 0.4496, 0.1167, 0.4197, 0.08029, 0.8912, 0.1088, 0.8833, 0.05045, 0.9197, 0.08029, 0.361, 0.08391, 0.4197, 0.08029, 0.3833, 0.05045, 0.861, 0.08391, 0.8418, 0.02827, 0.8833, 0.05045, 0.3264, 0.06546, 0.3833, 0.05045, 0.3418, 0.02827, 0.8264, 0.06546, 0.7968, 0.01461, 0.8418, 0.02827, 0.289, 0.05409, 0.3418, 0.02827, 0.2968, 0.01461, 0.789, 0.05409, 0.75, 0.01, 0.7968, 0.01461, 0.25, 0.05025, 0.2968, 0.01461, 0.25, 0.01, 0.75, 0.05025, 0.7032, 0.01461, 0.75, 0.01, 0.211, 0.05409, 0.25, 0.01, 0.2032, 0.01461, 0.711, 0.05409, 0.6582, 0.02827, 0.7032, 0.01461, 0.1736, 0.06546, 0.2032, 0.01461, 0.1582, 0.02827, 0.6736, 0.06546, 0.6167, 0.05045, 0.6582, 0.02827, 0.139, 0.08391, 0.1582, 0.02827, 0.1167, 0.05045, 0.639, 0.08391, 0.5803, 0.08029, 0.6167, 0.05045, 0.1088, 0.1088, 0.1167, 0.05045, 0.08029, 0.08029, 0.6088, 0.1088, 0.5504, 0.1167, 0.5803, 0.08029, 0.08391, 0.139, 0.08029, 0.08029, 0.05045, 0.1167, 0.5839, 0.139, 0.5283, 0.1582, 0.5504, 0.1167, 0.06546, 0.1736, 0.05045, 0.1167, 0.02827, 0.1582, 0.5655, 0.1736, 0.5146, 0.2032, 0.5283, 0.1582, 0.05409, 0.211, 0.02827, 0.1582, 0.01461, 0.2032, 0.5541, 0.211, 0.51, 0.25, 0.5146, 0.2032, 0.05025, 0.25, 0.01461, 0.2032, 0.01, 0.25, 0.5503, 0.25, 0.5146, 0.2968, 0.51, 0.25, 0.05409, 0.289, 0.01, 0.25, 0.01461, 0.2968, 0.5541, 0.289, 0.5283, 0.3418, 0.5146, 0.2968, 0.06546, 0.3264, 0.01461, 0.2968, 0.02827, 0.3418, 0.5655, 0.3264, 0.5504, 0.3833, 0.5283, 0.3418, 0.08391, 0.361, 0.02827, 0.3418, 0.05045, 0.3833, 0.5839, 0.361, 0.5803, 0.4197, 0.5504, 0.3833, 0.1088, 0.3912, 0.05045, 0.3833, 0.08029, 0.4197, 0.6088, 0.3912, 0.6167, 0.4496, 0.5803, 0.4197, 0.139, 0.4161, 0.08029, 0.4197, 0.1167, 0.4496, 0.639, 0.4161, 0.6582, 0.4717, 0.6167, 0.4496, 0.1736, 0.4345, 0.1167, 0.4496, 0.1582, 0.4717, 0.6736, 0.4345, 0.7032, 0.4854, 0.6582, 0.4717, 0.211, 0.4459, 0.1582, 0.4717, 0.2032, 0.4854, 0.711, 0.4459, 0.75, 0.49, 0.7032, 0.4854, 0.25, 0.4497, 0.2032, 0.4854, 0.25, 0.49, 0.1562, 0.5333, 0.125, 0.5333, 0.125, 0.5667, 0.1562, 0.5667, 0.1562, 0.5, 0.125, 0.5, 0.125, 0.5333, 0.1562, 0.5333, 0.125, 0.9333, 0.09375, 0.9333, 0.09375, 0.9667, 0.125, 0.9667, 0.125, 0.9, 0.09375, 0.9, 0.09375, 0.9333, 0.125, 0.9333, 0.125, 0.8667, 0.09375, 0.8667, 0.09375, 0.9, 0.125, 0.9, 0.125, 0.8333, 0.09375, 0.8333, 0.09375, 0.8667, 0.125, 0.8667, 0.125, 0.8, 0.09375, 0.8, 0.09375, 0.8333, 0.125, 0.8333, 0.125, 0.7667, 0.09375, 0.7667, 0.09375, 0.8, 0.125, 0.8, 0.125, 0.7333, 0.09375, 0.7333, 0.09375, 0.7667, 0.125, 0.7667, 0.125, 0.7, 0.09375, 0.7, 0.09375, 0.7333, 0.125, 0.7333, 0.125, 0.6667, 0.09375, 0.6667, 0.09375, 0.7, 0.125, 0.7, 0.125, 0.6333, 0.09375, 0.6333, 0.09375, 0.6667, 0.125, 0.6667, 0.125, 0.6, 0.09375, 0.6, 0.09375, 0.6333, 0.125, 0.6333, 0.125, 0.5667, 0.09375, 0.5667, 0.09375, 0.6, 0.125, 0.6, 0.125, 0.5333, 0.09375, 0.5333, 0.09375, 0.5667, 0.125, 0.5667, 0.125, 0.5, 0.09375, 0.5, 0.09375, 0.5333, 0.125, 0.5333, 0.09375, 0.9333, 0.0625, 0.9333, 0.0625, 0.9667, 0.09375, 0.9667, 0.09375, 0.9, 0.0625, 0.9, 0.0625, 0.9333, 0.09375, 0.9333, 0.09375, 0.8667, 0.0625, 0.8667, 0.0625, 0.9, 0.09375, 0.9, 0.09375, 0.8333, 0.0625, 0.8333, 0.0625, 0.8667, 0.09375, 0.8667, 0.09375, 0.8, 0.0625, 0.8, 0.0625, 0.8333, 0.09375, 0.8333, 0.09375, 0.7667, 0.0625, 0.7667, 0.0625, 0.8, 0.09375, 0.8, 0.09375, 0.7333, 0.0625, 0.7333, 0.0625, 0.7667, 0.09375, 0.7667, 0.09375, 0.7, 0.0625, 0.7, 0.0625, 0.7333, 0.09375, 0.7333, 0.09375, 0.6667, 0.0625, 0.6667, 0.0625, 0.7, 0.09375, 0.7, 0.09375, 0.6333, 0.0625, 0.6333, 0.0625, 0.6667, 0.09375, 0.6667, 0.09375, 0.6, 0.0625, 0.6, 0.0625, 0.6333, 0.09375, 0.6333, 0.09375, 0.5667, 0.0625, 0.5667, 0.0625, 0.6, 0.09375, 0.6, 0.09375, 0.5333, 0.0625, 0.5333, 0.0625, 0.5667, 0.09375, 0.5667, 0.09375, 0.5, 0.0625, 0.5, 0.0625, 0.5333, 0.09375, 0.5333, 0.0625, 0.9333, 0.03125, 0.9333, 0.03125, 0.9667, 0.0625, 0.9667, 0.0625, 0.9, 0.03125, 0.9, 0.03125, 0.9333, 0.0625, 0.9333, 0.0625, 0.8667, 0.03125, 0.8667, 0.03125, 0.9, 0.0625, 0.9, 0.0625, 0.8333, 0.03125, 0.8333, 0.03125, 0.8667, 0.0625, 0.8667, 0.0625, 0.8, 0.03125, 0.8, 0.03125, 0.8333, 0.0625, 0.8333, 0.0625, 0.7667, 0.03125, 0.7667, 0.03125, 0.8, 0.0625, 0.8, 0.0625, 0.7333, 0.03125, 0.7333, 0.03125, 0.7667, 0.0625, 0.7667, 0.0625, 0.7, 0.03125, 0.7, 0.03125, 0.7333, 0.0625, 0.7333, 0.0625, 0.6667, 0.03125, 0.6667, 0.03125, 0.7, 0.0625, 0.7, 0.0625, 0.6333, 0.03125, 0.6333, 0.03125, 0.6667, 0.0625, 0.6667, 0.0625, 0.6, 0.03125, 0.6, 0.03125, 0.6333, 0.0625, 0.6333, 0.0625, 0.5667, 0.03125, 0.5667, 0.03125, 0.6, 0.0625, 0.6, 0.0625, 0.5333, 0.03125, 0.5333, 0.03125, 0.5667, 0.0625, 0.5667, 0.0625, 0.5, 0.03125, 0.5, 0.03125, 0.5333, 0.0625, 0.5333, 0.03125, 0.9333, 0.0, 0.9333, 0.0, 0.9667, 0.03125, 0.9667, 0.03125, 0.9, 0.0, 0.9, 0.0, 0.9333, 0.03125, 0.9333, 0.03125, 0.8667, 0.0, 0.8667, 0.0, 0.9, 0.03125, 0.9, 0.03125, 0.8333, 0.0, 0.8333, 0.0, 0.8667, 0.03125, 0.8667, 0.03125, 0.8, 0.0, 0.8, 0.0, 0.8333, 0.03125, 0.8333, 0.03125, 0.7667, 0.0, 0.7667, 0.0, 0.8, 0.03125, 0.8, 0.03125, 0.7333, 0.0, 0.7333, 0.0, 0.7667, 0.03125, 0.7667, 0.03125, 0.7, 0.0, 0.7, 0.0, 0.7333, 0.03125, 0.7333, 0.03125, 0.6667, 0.0, 0.6667, 0.0, 0.7, 0.03125, 0.7, 0.03125, 0.6333, 0.0, 0.6333, 0.0, 0.6667, 0.03125, 0.6667, 0.03125, 0.6, 0.0, 0.6, 0.0, 0.6333, 0.03125, 0.6333, 0.03125, 0.5667, 0.0, 0.5667, 0.0, 0.6, 0.03125, 0.6, 0.03125, 0.5333, 0.0, 0.5333, 0.0, 0.5667, 0.03125, 0.5667, 0.03125, 0.5, 0.0, 0.5, 0.0, 0.5333, 0.03125, 0.5333, 0.1562, 0.6333, 0.125, 0.6333, 0.125, 0.6667, 0.1562, 0.6667, 0.1562, 0.6667, 0.125, 0.6667, 0.125, 0.7, 0.1562, 0.7, 0.1562, 0.7, 0.125, 0.7, 0.125, 0.7333, 0.1562, 0.7333, 0.1562, 0.7333, 0.125, 0.7333, 0.125, 0.7667, 0.1562, 0.7667, 0.1562, 0.7667, 0.125, 0.7667, 0.125, 0.8, 0.1562, 0.8, 0.1562, 0.8, 0.125, 0.8, 0.125, 0.8333, 0.1562, 0.8333, 0.1562, 0.8333, 0.125, 0.8333, 0.125, 0.8667, 0.1562, 0.8667, 0.1562, 0.8667, 0.125, 0.8667, 0.125, 0.9, 0.1562, 0.9, 0.1562, 0.9, 0.125, 0.9, 0.125, 0.9333, 0.1562, 0.9333, 0.1562, 0.9333, 0.125, 0.9333, 0.125, 0.9667, 0.1562, 0.9667, 0.1875, 0.5, 0.1562, 0.5, 0.1562, 0.5333, 0.1875, 0.5333, 0.1875, 0.5333, 0.1562, 0.5333, 0.1562, 0.5667, 0.1875, 0.5667, 0.1875, 0.5667, 0.1562, 0.5667, 0.1562, 0.6, 0.1875, 0.6, 0.1875, 0.6, 0.1562, 0.6, 0.1562, 0.6333, 0.1875, 0.6333, 0.1875, 0.6333, 0.1562, 0.6333, 0.1562, 0.6667, 0.1875, 0.6667, 0.1875, 0.6667, 0.1562, 0.6667, 0.1562, 0.7, 0.1875, 0.7, 0.1875, 0.7, 0.1562, 0.7, 0.1562, 0.7333, 0.1875, 0.7333, 0.1875, 0.7333, 0.1562, 0.7333, 0.1562, 0.7667, 0.1875, 0.7667, 0.1875, 0.7667, 0.1562, 0.7667, 0.1562, 0.8, 0.1875, 0.8, 0.1875, 0.8, 0.1562, 0.8, 0.1562, 0.8333, 0.1875, 0.8333, 0.1875, 0.8333, 0.1562, 0.8333, 0.1562, 0.8667, 0.1875, 0.8667, 0.1875, 0.8667, 0.1562, 0.8667, 0.1562, 0.9, 0.1875, 0.9, 0.1875, 0.9, 0.1562, 0.9, 0.1562, 0.9333, 0.1875, 0.9333, 0.1875, 0.9333, 0.1562, 0.9333, 0.1562, 0.9667, 0.1875, 0.9667, 0.2188, 0.5, 0.1875, 0.5, 0.1875, 0.5333, 0.2188, 0.5333, 0.2188, 0.5333, 0.1875, 0.5333, 0.1875, 0.5667, 0.2188, 0.5667, 0.2188, 0.5667, 0.1875, 0.5667, 0.1875, 0.6, 0.2188, 0.6, 0.2188, 0.6, 0.1875, 0.6, 0.1875, 0.6333, 0.2188, 0.6333, 0.2188, 0.6333, 0.1875, 0.6333, 0.1875, 0.6667, 0.2188, 0.6667, 0.2188, 0.6667, 0.1875, 0.6667, 0.1875, 0.7, 0.2187, 0.7, 0.2187, 0.7, 0.1875, 0.7, 0.1875, 0.7333, 0.2187, 0.7333, 0.2187, 0.7333, 0.1875, 0.7333, 0.1875, 0.7667, 0.2187, 0.7667, 0.2187, 0.7667, 0.1875, 0.7667, 0.1875, 0.8, 0.2187, 0.8, 0.2187, 0.8, 0.1875, 0.8, 0.1875, 0.8333, 0.2188, 0.8333, 0.2188, 0.8333, 0.1875, 0.8333, 0.1875, 0.8667, 0.2188, 0.8667, 0.2188, 0.8667, 0.1875, 0.8667, 0.1875, 0.9, 0.2188, 0.9, 0.2188, 0.9, 0.1875, 0.9, 0.1875, 0.9333, 0.2188, 0.9333, 0.2188, 0.9333, 0.1875, 0.9333, 0.1875, 0.9667, 0.2188, 0.9667, 0.25, 0.5, 0.2188, 0.5, 0.2188, 0.5333, 0.25, 0.5333, 0.25, 0.5333, 0.2188, 0.5333, 0.2188, 0.5667, 0.25, 0.5667, 0.25, 0.5667, 0.2188, 0.5667, 0.2188, 0.6, 0.25, 0.6, 0.25, 0.6, 0.2188, 0.6, 0.2188, 0.6333, 0.25, 0.6333, 0.25, 0.6333, 0.2188, 0.6333, 0.2188, 0.6667, 0.25, 0.6667, 0.25, 0.6667, 0.2188, 0.6667, 0.2187, 0.7, 0.25, 0.7, 0.25, 0.7, 0.2187, 0.7, 0.2187, 0.7333, 0.25, 0.7333, 0.25, 0.7333, 0.2187, 0.7333, 0.2187, 0.7667, 0.25, 0.7667, 0.25, 0.7667, 0.2187, 0.7667, 0.2187, 0.8, 0.25, 0.8, 0.25, 0.8, 0.2187, 0.8, 0.2188, 0.8333, 0.25, 0.8333, 0.25, 0.8333, 0.2188, 0.8333, 0.2188, 0.8667, 0.25, 0.8667, 0.25, 0.8667, 0.2188, 0.8667, 0.2188, 0.9, 0.25, 0.9, 0.25, 0.9, 0.2188, 0.9, 0.2188, 0.9333, 0.25, 0.9333, 0.25, 0.9333, 0.2188, 0.9333, 0.2188, 0.9667, 0.25, 0.9667, 0.2812, 0.5, 0.25, 0.5, 0.25, 0.5333, 0.2812, 0.5333, 0.2812, 0.5333, 0.25, 0.5333, 0.25, 0.5667, 0.2812, 0.5667, 0.2812, 0.5667, 0.25, 0.5667, 0.25, 0.6, 0.2812, 0.6, 0.2812, 0.6, 0.25, 0.6, 0.25, 0.6333, 0.2812, 0.6333, 0.2812, 0.6333, 0.25, 0.6333, 0.25, 0.6667, 0.2812, 0.6667, 0.2812, 0.6667, 0.25, 0.6667, 0.25, 0.7, 0.2812, 0.7, 0.2812, 0.7, 0.25, 0.7, 0.25, 0.7333, 0.2812, 0.7333, 0.2812, 0.7333, 0.25, 0.7333, 0.25, 0.7667, 0.2812, 0.7667, 0.2812, 0.7667, 0.25, 0.7667, 0.25, 0.8, 0.2812, 0.8, 0.2812, 0.8, 0.25, 0.8, 0.25, 0.8333, 0.2812, 0.8333, 0.2812, 0.8333, 0.25, 0.8333, 0.25, 0.8667, 0.2812, 0.8667, 0.2812, 0.8667, 0.25, 0.8667, 0.25, 0.9, 0.2812, 0.9, 0.2812, 0.9, 0.25, 0.9, 0.25, 0.9333, 0.2812, 0.9333, 0.2812, 0.9333, 0.25, 0.9333, 0.25, 0.9667, 0.2812, 0.9667, 0.3125, 0.5, 0.2812, 0.5, 0.2812, 0.5333, 0.3125, 0.5333, 0.3125, 0.5333, 0.2812, 0.5333, 0.2812, 0.5667, 0.3125, 0.5667, 0.3125, 0.5667, 0.2812, 0.5667, 0.2812, 0.6, 0.3125, 0.6, 0.3125, 0.6, 0.2812, 0.6, 0.2812, 0.6333, 0.3125, 0.6333, 0.3125, 0.6333, 0.2812, 0.6333, 0.2812, 0.6667, 0.3125, 0.6667, 0.3125, 0.6667, 0.2812, 0.6667, 0.2812, 0.7, 0.3125, 0.7, 0.3125, 0.7, 0.2812, 0.7, 0.2812, 0.7333, 0.3125, 0.7333, 0.3125, 0.7333, 0.2812, 0.7333, 0.2812, 0.7667, 0.3125, 0.7667, 0.3125, 0.7667, 0.2812, 0.7667, 0.2812, 0.8, 0.3125, 0.8, 0.3125, 0.8, 0.2812, 0.8, 0.2812, 0.8333, 0.3125, 0.8333, 0.3125, 0.8333, 0.2812, 0.8333, 0.2812, 0.8667, 0.3125, 0.8667, 0.3125, 0.8667, 0.2812, 0.8667, 0.2812, 0.9, 0.3125, 0.9, 0.3125, 0.9, 0.2812, 0.9, 0.2812, 0.9333, 0.3125, 0.9333, 0.3125, 0.9333, 0.2812, 0.9333, 0.2812, 0.9667, 0.3125, 0.9667, 0.3438, 0.5, 0.3125, 0.5, 0.3125, 0.5333, 0.3438, 0.5333, 0.3438, 0.5333, 0.3125, 0.5333, 0.3125, 0.5667, 0.3438, 0.5667, 0.3438, 0.5667, 0.3125, 0.5667, 0.3125, 0.6, 0.3438, 0.6, 0.3438, 0.6, 0.3125, 0.6, 0.3125, 0.6333, 0.3438, 0.6333, 0.3438, 0.6333, 0.3125, 0.6333, 0.3125, 0.6667, 0.3438, 0.6667, 0.3438, 0.6667, 0.3125, 0.6667, 0.3125, 0.7, 0.3438, 0.7, 0.3438, 0.7, 0.3125, 0.7, 0.3125, 0.7333, 0.3438, 0.7333, 0.3438, 0.7333, 0.3125, 0.7333, 0.3125, 0.7667, 0.3438, 0.7667, 0.3438, 0.7667, 0.3125, 0.7667, 0.3125, 0.8, 0.3438, 0.8, 0.3438, 0.8, 0.3125, 0.8, 0.3125, 0.8333, 0.3438, 0.8333, 0.3438, 0.8333, 0.3125, 0.8333, 0.3125, 0.8667, 0.3438, 0.8667, 0.3438, 0.8667, 0.3125, 0.8667, 0.3125, 0.9, 0.3438, 0.9, 0.3438, 0.9, 0.3125, 0.9, 0.3125, 0.9333, 0.3438, 0.9333, 0.3438, 0.9333, 0.3125, 0.9333, 0.3125, 0.9667, 0.3438, 0.9667, 0.375, 0.5, 0.3438, 0.5, 0.3438, 0.5333, 0.375, 0.5333, 0.375, 0.5333, 0.3438, 0.5333, 0.3438, 0.5667, 0.375, 0.5667, 0.375, 0.5667, 0.3438, 0.5667, 0.3438, 0.6, 0.375, 0.6, 0.375, 0.6, 0.3438, 0.6, 0.3438, 0.6333, 0.375, 0.6333, 0.375, 0.6333, 0.3438, 0.6333, 0.3438, 0.6667, 0.375, 0.6667, 0.375, 0.6667, 0.3438, 0.6667, 0.3438, 0.7, 0.375, 0.7, 0.375, 0.7, 0.3438, 0.7, 0.3438, 0.7333, 0.375, 0.7333, 0.375, 0.7333, 0.3438, 0.7333, 0.3438, 0.7667, 0.375, 0.7667, 0.375, 0.7667, 0.3438, 0.7667, 0.3438, 0.8, 0.375, 0.8, 0.375, 0.8, 0.3438, 0.8, 0.3438, 0.8333, 0.375, 0.8333, 0.375, 0.8333, 0.3438, 0.8333, 0.3438, 0.8667, 0.375, 0.8667, 0.375, 0.8667, 0.3438, 0.8667, 0.3438, 0.9, 0.375, 0.9, 0.375, 0.9, 0.3438, 0.9, 0.3438, 0.9333, 0.375, 0.9333, 0.375, 0.9333, 0.3438, 0.9333, 0.3438, 0.9667, 0.375, 0.9667, 0.4062, 0.5, 0.375, 0.5, 0.375, 0.5333, 0.4062, 0.5333, 0.4062, 0.5333, 0.375, 0.5333, 0.375, 0.5667, 0.4062, 0.5667, 0.4062, 0.5667, 0.375, 0.5667, 0.375, 0.6, 0.4063, 0.6, 0.4063, 0.6, 0.375, 0.6, 0.375, 0.6333, 0.4063, 0.6333, 0.4063, 0.6333, 0.375, 0.6333, 0.375, 0.6667, 0.4062, 0.6667, 0.4062, 0.6667, 0.375, 0.6667, 0.375, 0.7, 0.4062, 0.7, 0.4062, 0.7, 0.375, 0.7, 0.375, 0.7333, 0.4062, 0.7333, 0.4062, 0.7333, 0.375, 0.7333, 0.375, 0.7667, 0.4062, 0.7667, 0.4062, 0.7667, 0.375, 0.7667, 0.375, 0.8, 0.4062, 0.8, 0.4062, 0.8, 0.375, 0.8, 0.375, 0.8333, 0.4062, 0.8333, 0.4062, 0.8333, 0.375, 0.8333, 0.375, 0.8667, 0.4062, 0.8667, 0.4062, 0.8667, 0.375, 0.8667, 0.375, 0.9, 0.4062, 0.9, 0.4062, 0.9, 0.375, 0.9, 0.375, 0.9333, 0.4062, 0.9333, 0.4062, 0.9333, 0.375, 0.9333, 0.375, 0.9667, 0.4062, 0.9667, 0.4375, 0.5, 0.4062, 0.5, 0.4062, 0.5333, 0.4375, 0.5333, 0.4375, 0.5333, 0.4062, 0.5333, 0.4062, 0.5667, 0.4375, 0.5667, 0.4375, 0.5667, 0.4062, 0.5667, 0.4063, 0.6, 0.4375, 0.6, 0.4375, 0.6, 0.4063, 0.6, 0.4063, 0.6333, 0.4375, 0.6333, 0.4375, 0.6333, 0.4063, 0.6333, 0.4062, 0.6667, 0.4375, 0.6667, 0.4375, 0.6667, 0.4062, 0.6667, 0.4062, 0.7, 0.4375, 0.7, 0.4375, 0.7, 0.4062, 0.7, 0.4062, 0.7333, 0.4375, 0.7333, 0.4375, 0.7333, 0.4062, 0.7333, 0.4062, 0.7667, 0.4375, 0.7667, 0.4375, 0.7667, 0.4062, 0.7667, 0.4062, 0.8, 0.4375, 0.8, 0.4375, 0.8, 0.4062, 0.8, 0.4062, 0.8333, 0.4375, 0.8333, 0.4375, 0.8333, 0.4062, 0.8333, 0.4062, 0.8667, 0.4375, 0.8667, 0.4375, 0.8667, 0.4062, 0.8667, 0.4062, 0.9, 0.4375, 0.9, 0.4375, 0.9, 0.4062, 0.9, 0.4062, 0.9333, 0.4375, 0.9333, 0.4375, 0.9333, 0.4062, 0.9333, 0.4062, 0.9667, 0.4375, 0.9667, 0.4688, 0.5, 0.4375, 0.5, 0.4375, 0.5333, 0.4688, 0.5333, 0.4688, 0.5333, 0.4375, 0.5333, 0.4375, 0.5667, 0.4687, 0.5667, 0.4687, 0.5667, 0.4375, 0.5667, 0.4375, 0.6, 0.4688, 0.6, 0.4688, 0.6, 0.4375, 0.6, 0.4375, 0.6333, 0.4688, 0.6333, 0.4688, 0.6333, 0.4375, 0.6333, 0.4375, 0.6667, 0.4688, 0.6667, 0.4688, 0.6667, 0.4375, 0.6667, 0.4375, 0.7, 0.4688, 0.7, 0.4688, 0.7, 0.4375, 0.7, 0.4375, 0.7333, 0.4687, 0.7333, 0.4687, 0.7333, 0.4375, 0.7333, 0.4375, 0.7667, 0.4687, 0.7667, 0.4687, 0.7667, 0.4375, 0.7667, 0.4375, 0.8, 0.4687, 0.8, 0.4687, 0.8, 0.4375, 0.8, 0.4375, 0.8333, 0.4687, 0.8333, 0.4687, 0.8333, 0.4375, 0.8333, 0.4375, 0.8667, 0.4687, 0.8667, 0.4687, 0.8667, 0.4375, 0.8667, 0.4375, 0.9, 0.4687, 0.9, 0.4687, 0.9, 0.4375, 0.9, 0.4375, 0.9333, 0.4687, 0.9333, 0.4687, 0.9333, 0.4375, 0.9333, 0.4375, 0.9667, 0.4688, 0.9667, 0.5, 0.5, 0.4688, 0.5, 0.4688, 0.5333, 0.5, 0.5333, 0.5, 0.5333, 0.4688, 0.5333, 0.4687, 0.5667, 0.5, 0.5667, 0.5, 0.5667, 0.4687, 0.5667, 0.4688, 0.6, 0.5, 0.6, 0.5, 0.6, 0.4688, 0.6, 0.4688, 0.6333, 0.5, 0.6333, 0.5, 0.6333, 0.4688, 0.6333, 0.4688, 0.6667, 0.5, 0.6667, 0.5, 0.6667, 0.4688, 0.6667, 0.4688, 0.7, 0.5, 0.7, 0.5, 0.7, 0.4688, 0.7, 0.4687, 0.7333, 0.5, 0.7333, 0.5, 0.7333, 0.4687, 0.7333, 0.4687, 0.7667, 0.5, 0.7667, 0.5, 0.7667, 0.4687, 0.7667, 0.4687, 0.8, 0.5, 0.8, 0.5, 0.8, 0.4687, 0.8, 0.4687, 0.8333, 0.5, 0.8333, 0.5, 0.8333, 0.4687, 0.8333, 0.4687, 0.8667, 0.5, 0.8667, 0.5, 0.8667, 0.4687, 0.8667, 0.4687, 0.9, 0.5, 0.9, 0.5, 0.9, 0.4687, 0.9, 0.4687, 0.9333, 0.5, 0.9333, 0.5, 0.9333, 0.4687, 0.9333, 0.4688, 0.9667, 0.5, 0.9667, 0.5312, 0.5, 0.5, 0.5, 0.5, 0.5333, 0.5312, 0.5333, 0.5312, 0.5333, 0.5, 0.5333, 0.5, 0.5667, 0.5312, 0.5667, 0.5312, 0.5667, 0.5, 0.5667, 0.5, 0.6, 0.5312, 0.6, 0.5312, 0.6, 0.5, 0.6, 0.5, 0.6333, 0.5312, 0.6333, 0.5312, 0.6333, 0.5, 0.6333, 0.5, 0.6667, 0.5312, 0.6667, 0.5312, 0.6667, 0.5, 0.6667, 0.5, 0.7, 0.5312, 0.7, 0.5312, 0.7, 0.5, 0.7, 0.5, 0.7333, 0.5312, 0.7333, 0.5312, 0.7333, 0.5, 0.7333, 0.5, 0.7667, 0.5312, 0.7667, 0.5312, 0.7667, 0.5, 0.7667, 0.5, 0.8, 0.5312, 0.8, 0.5312, 0.8, 0.5, 0.8, 0.5, 0.8333, 0.5312, 0.8333, 0.5312, 0.8333, 0.5, 0.8333, 0.5, 0.8667, 0.5312, 0.8667, 0.5312, 0.8667, 0.5, 0.8667, 0.5, 0.9, 0.5312, 0.9, 0.5312, 0.9, 0.5, 0.9, 0.5, 0.9333, 0.5312, 0.9333, 0.5312, 0.9333, 0.5, 0.9333, 0.5, 0.9667, 0.5312, 0.9667, 0.5625, 0.5, 0.5312, 0.5, 0.5312, 0.5333, 0.5625, 0.5333, 0.5625, 0.5333, 0.5312, 0.5333, 0.5312, 0.5667, 0.5625, 0.5667, 0.5625, 0.5667, 0.5312, 0.5667, 0.5312, 0.6, 0.5625, 0.6, 0.5625, 0.6, 0.5312, 0.6, 0.5312, 0.6333, 0.5625, 0.6333, 0.5625, 0.6333, 0.5312, 0.6333, 0.5312, 0.6667, 0.5625, 0.6667, 0.5625, 0.6667, 0.5312, 0.6667, 0.5312, 0.7, 0.5625, 0.7, 0.5625, 0.7, 0.5312, 0.7, 0.5312, 0.7333, 0.5625, 0.7333, 0.5625, 0.7333, 0.5312, 0.7333, 0.5312, 0.7667, 0.5625, 0.7667, 0.5625, 0.7667, 0.5312, 0.7667, 0.5312, 0.8, 0.5625, 0.8, 0.5625, 0.8, 0.5312, 0.8, 0.5312, 0.8333, 0.5625, 0.8333, 0.5625, 0.8333, 0.5312, 0.8333, 0.5312, 0.8667, 0.5625, 0.8667, 0.5625, 0.8667, 0.5312, 0.8667, 0.5312, 0.9, 0.5625, 0.9, 0.5625, 0.9, 0.5312, 0.9, 0.5312, 0.9333, 0.5625, 0.9333, 0.5625, 0.9333, 0.5312, 0.9333, 0.5312, 0.9667, 0.5625, 0.9667, 0.5938, 0.5, 0.5625, 0.5, 0.5625, 0.5333, 0.5938, 0.5333, 0.5938, 0.5333, 0.5625, 0.5333, 0.5625, 0.5667, 0.5938, 0.5667, 0.5938, 0.5667, 0.5625, 0.5667, 0.5625, 0.6, 0.5938, 0.6, 0.5938, 0.6, 0.5625, 0.6, 0.5625, 0.6333, 0.5938, 0.6333, 0.5938, 0.6333, 0.5625, 0.6333, 0.5625, 0.6667, 0.5938, 0.6667, 0.5938, 0.6667, 0.5625, 0.6667, 0.5625, 0.7, 0.5938, 0.7, 0.5938, 0.7, 0.5625, 0.7, 0.5625, 0.7333, 0.5938, 0.7333, 0.5938, 0.7333, 0.5625, 0.7333, 0.5625, 0.7667, 0.5938, 0.7667, 0.5938, 0.7667, 0.5625, 0.7667, 0.5625, 0.8, 0.5938, 0.8, 0.5938, 0.8, 0.5625, 0.8, 0.5625, 0.8333, 0.5938, 0.8333, 0.5938, 0.8333, 0.5625, 0.8333, 0.5625, 0.8667, 0.5938, 0.8667, 0.5938, 0.8667, 0.5625, 0.8667, 0.5625, 0.9, 0.5938, 0.9, 0.5938, 0.9, 0.5625, 0.9, 0.5625, 0.9333, 0.5938, 0.9333, 0.5938, 0.9333, 0.5625, 0.9333, 0.5625, 0.9667, 0.5938, 0.9667, 0.625, 0.5, 0.5938, 0.5, 0.5938, 0.5333, 0.625, 0.5333, 0.625, 0.5333, 0.5938, 0.5333, 0.5938, 0.5667, 0.625, 0.5667, 0.625, 0.5667, 0.5938, 0.5667, 0.5938, 0.6, 0.625, 0.6, 0.625, 0.6, 0.5938, 0.6, 0.5938, 0.6333, 0.625, 0.6333, 0.625, 0.6333, 0.5938, 0.6333, 0.5938, 0.6667, 0.625, 0.6667, 0.625, 0.6667, 0.5938, 0.6667, 0.5938, 0.7, 0.625, 0.7, 0.625, 0.7, 0.5938, 0.7, 0.5938, 0.7333, 0.625, 0.7333, 0.625, 0.7333, 0.5938, 0.7333, 0.5938, 0.7667, 0.625, 0.7667, 0.625, 0.7667, 0.5938, 0.7667, 0.5938, 0.8, 0.625, 0.8, 0.625, 0.8, 0.5938, 0.8, 0.5938, 0.8333, 0.625, 0.8333, 0.625, 0.8333, 0.5938, 0.8333, 0.5938, 0.8667, 0.625, 0.8667, 0.625, 0.8667, 0.5938, 0.8667, 0.5938, 0.9, 0.625, 0.9, 0.625, 0.9, 0.5938, 0.9, 0.5938, 0.9333, 0.625, 0.9333, 0.625, 0.9333, 0.5938, 0.9333, 0.5938, 0.9667, 0.625, 0.9667, 0.6562, 0.5, 0.625, 0.5, 0.625, 0.5333, 0.6562, 0.5333, 0.6562, 0.5333, 0.625, 0.5333, 0.625, 0.5667, 0.6562, 0.5667, 0.6562, 0.5667, 0.625, 0.5667, 0.625, 0.6, 0.6563, 0.6, 0.6563, 0.6, 0.625, 0.6, 0.625, 0.6333, 0.6563, 0.6333, 0.6563, 0.6333, 0.625, 0.6333, 0.625, 0.6667, 0.6562, 0.6667, 0.6562, 0.6667, 0.625, 0.6667, 0.625, 0.7, 0.6562, 0.7, 0.6562, 0.7, 0.625, 0.7, 0.625, 0.7333, 0.6562, 0.7333, 0.6562, 0.7333, 0.625, 0.7333, 0.625, 0.7667, 0.6562, 0.7667, 0.6562, 0.7667, 0.625, 0.7667, 0.625, 0.8, 0.6562, 0.8, 0.6562, 0.8, 0.625, 0.8, 0.625, 0.8333, 0.6562, 0.8333, 0.6562, 0.8333, 0.625, 0.8333, 0.625, 0.8667, 0.6562, 0.8667, 0.6562, 0.8667, 0.625, 0.8667, 0.625, 0.9, 0.6562, 0.9, 0.6562, 0.9, 0.625, 0.9, 0.625, 0.9333, 0.6562, 0.9333, 0.6562, 0.9333, 0.625, 0.9333, 0.625, 0.9667, 0.6562, 0.9667, 0.6875, 0.5, 0.6562, 0.5, 0.6562, 0.5333, 0.6875, 0.5333, 0.6875, 0.5333, 0.6562, 0.5333, 0.6562, 0.5667, 0.6875, 0.5667, 0.6875, 0.5667, 0.6562, 0.5667, 0.6563, 0.6, 0.6875, 0.6, 0.6875, 0.6, 0.6563, 0.6, 0.6563, 0.6333, 0.6875, 0.6333, 0.6875, 0.6333, 0.6563, 0.6333, 0.6562, 0.6667, 0.6875, 0.6667, 0.6875, 0.6667, 0.6562, 0.6667, 0.6562, 0.7, 0.6875, 0.7, 0.6875, 0.7, 0.6562, 0.7, 0.6562, 0.7333, 0.6875, 0.7333, 0.6875, 0.7333, 0.6562, 0.7333, 0.6562, 0.7667, 0.6875, 0.7667, 0.6875, 0.7667, 0.6562, 0.7667, 0.6562, 0.8, 0.6875, 0.8, 0.6875, 0.8, 0.6562, 0.8, 0.6562, 0.8333, 0.6875, 0.8333, 0.6875, 0.8333, 0.6562, 0.8333, 0.6562, 0.8667, 0.6875, 0.8667, 0.6875, 0.8667, 0.6562, 0.8667, 0.6562, 0.9, 0.6875, 0.9, 0.6875, 0.9, 0.6562, 0.9, 0.6562, 0.9333, 0.6875, 0.9333, 0.6875, 0.9333, 0.6562, 0.9333, 0.6562, 0.9667, 0.6875, 0.9667, 0.7188, 0.5, 0.6875, 0.5, 0.6875, 0.5333, 0.7188, 0.5333, 0.7188, 0.5333, 0.6875, 0.5333, 0.6875, 0.5667, 0.7188, 0.5667, 0.7188, 0.5667, 0.6875, 0.5667, 0.6875, 0.6, 0.7188, 0.6, 0.7188, 0.6, 0.6875, 0.6, 0.6875, 0.6333, 0.7188, 0.6333, 0.7188, 0.6333, 0.6875, 0.6333, 0.6875, 0.6667, 0.7188, 0.6667, 0.7188, 0.6667, 0.6875, 0.6667, 0.6875, 0.7, 0.7188, 0.7, 0.7188, 0.7, 0.6875, 0.7, 0.6875, 0.7333, 0.7187, 0.7333, 0.7187, 0.7333, 0.6875, 0.7333, 0.6875, 0.7667, 0.7187, 0.7667, 0.7187, 0.7667, 0.6875, 0.7667, 0.6875, 0.8, 0.7187, 0.8, 0.7187, 0.8, 0.6875, 0.8, 0.6875, 0.8333, 0.7188, 0.8333, 0.7188, 0.8333, 0.6875, 0.8333, 0.6875, 0.8667, 0.7188, 0.8667, 0.7188, 0.8667, 0.6875, 0.8667, 0.6875, 0.9, 0.7188, 0.9, 0.7188, 0.9, 0.6875, 0.9, 0.6875, 0.9333, 0.7187, 0.9333, 0.7187, 0.9333, 0.6875, 0.9333, 0.6875, 0.9667, 0.7188, 0.9667, 0.75, 0.5, 0.7188, 0.5, 0.7188, 0.5333, 0.75, 0.5333, 0.75, 0.5333, 0.7188, 0.5333, 0.7188, 0.5667, 0.75, 0.5667, 0.75, 0.5667, 0.7188, 0.5667, 0.7188, 0.6, 0.75, 0.6, 0.75, 0.6, 0.7188, 0.6, 0.7188, 0.6333, 0.75, 0.6333, 0.75, 0.6333, 0.7188, 0.6333, 0.7188, 0.6667, 0.75, 0.6667, 0.75, 0.6667, 0.7188, 0.6667, 0.7188, 0.7, 0.75, 0.7, 0.75, 0.7, 0.7188, 0.7, 0.7187, 0.7333, 0.75, 0.7333, 0.75, 0.7333, 0.7187, 0.7333, 0.7187, 0.7667, 0.75, 0.7667, 0.75, 0.7667, 0.7187, 0.7667, 0.7187, 0.8, 0.75, 0.8, 0.75, 0.8, 0.7187, 0.8, 0.7188, 0.8333, 0.75, 0.8333, 0.75, 0.8333, 0.7188, 0.8333, 0.7188, 0.8667, 0.75, 0.8667, 0.75, 0.8667, 0.7188, 0.8667, 0.7188, 0.9, 0.75, 0.9, 0.75, 0.9, 0.7188, 0.9, 0.7187, 0.9333, 0.75, 0.9333, 0.75, 0.9333, 0.7187, 0.9333, 0.7188, 0.9667, 0.75, 0.9667, 0.7812, 0.5, 0.75, 0.5, 0.75, 0.5333, 0.7812, 0.5333, 0.7812, 0.5333, 0.75, 0.5333, 0.75, 0.5667, 0.7812, 0.5667, 0.7812, 0.5667, 0.75, 0.5667, 0.75, 0.6, 0.7812, 0.6, 0.7812, 0.6, 0.75, 0.6, 0.75, 0.6333, 0.7812, 0.6333, 0.7812, 0.6333, 0.75, 0.6333, 0.75, 0.6667, 0.7812, 0.6667, 0.7812, 0.6667, 0.75, 0.6667, 0.75, 0.7, 0.7813, 0.7, 0.7813, 0.7, 0.75, 0.7, 0.75, 0.7333, 0.7813, 0.7333, 0.7813, 0.7333, 0.75, 0.7333, 0.75, 0.7667, 0.7813, 0.7667, 0.7813, 0.7667, 0.75, 0.7667, 0.75, 0.8, 0.7813, 0.8, 0.7813, 0.8, 0.75, 0.8, 0.75, 0.8333, 0.7813, 0.8333, 0.7813, 0.8333, 0.75, 0.8333, 0.75, 0.8667, 0.7813, 0.8667, 0.7813, 0.8667, 0.75, 0.8667, 0.75, 0.9, 0.7812, 0.9, 0.7812, 0.9, 0.75, 0.9, 0.75, 0.9333, 0.7812, 0.9333, 0.7812, 0.9333, 0.75, 0.9333, 0.75, 0.9667, 0.7812, 0.9667, 0.8125, 0.5, 0.7812, 0.5, 0.7812, 0.5333, 0.8125, 0.5333, 0.8125, 0.5333, 0.7812, 0.5333, 0.7812, 0.5667, 0.8125, 0.5667, 0.8125, 0.5667, 0.7812, 0.5667, 0.7812, 0.6, 0.8125, 0.6, 0.8125, 0.6, 0.7812, 0.6, 0.7812, 0.6333, 0.8125, 0.6333, 0.8125, 0.6333, 0.7812, 0.6333, 0.7812, 0.6667, 0.8125, 0.6667, 0.8125, 0.6667, 0.7812, 0.6667, 0.7813, 0.7, 0.8125, 0.7, 0.8125, 0.7, 0.7813, 0.7, 0.7813, 0.7333, 0.8125, 0.7333, 0.8125, 0.7333, 0.7813, 0.7333, 0.7813, 0.7667, 0.8125, 0.7667, 0.8125, 0.7667, 0.7813, 0.7667, 0.7813, 0.8, 0.8125, 0.8, 0.8125, 0.8, 0.7813, 0.8, 0.7813, 0.8333, 0.8125, 0.8333, 0.8125, 0.8333, 0.7813, 0.8333, 0.7813, 0.8667, 0.8125, 0.8667, 0.8125, 0.8667, 0.7813, 0.8667, 0.7812, 0.9, 0.8125, 0.9, 0.8125, 0.9, 0.7812, 0.9, 0.7812, 0.9333, 0.8125, 0.9333, 0.8125, 0.9333, 0.7812, 0.9333, 0.7812, 0.9667, 0.8125, 0.9667, 0.8438, 0.5, 0.8125, 0.5, 0.8125, 0.5333, 0.8438, 0.5333, 0.8438, 0.5333, 0.8125, 0.5333, 0.8125, 0.5667, 0.8437, 0.5667, 0.8437, 0.5667, 0.8125, 0.5667, 0.8125, 0.6, 0.8438, 0.6, 0.8438, 0.6, 0.8125, 0.6, 0.8125, 0.6333, 0.8438, 0.6333, 0.8438, 0.6333, 0.8125, 0.6333, 0.8125, 0.6667, 0.8438, 0.6667, 0.8438, 0.6667, 0.8125, 0.6667, 0.8125, 0.7, 0.8438, 0.7, 0.8438, 0.7, 0.8125, 0.7, 0.8125, 0.7333, 0.8438, 0.7333, 0.8438, 0.7333, 0.8125, 0.7333, 0.8125, 0.7667, 0.8438, 0.7667, 0.8438, 0.7667, 0.8125, 0.7667, 0.8125, 0.8, 0.8438, 0.8, 0.8438, 0.8, 0.8125, 0.8, 0.8125, 0.8333, 0.8438, 0.8333, 0.8438, 0.8333, 0.8125, 0.8333, 0.8125, 0.8667, 0.8438, 0.8667, 0.8438, 0.8667, 0.8125, 0.8667, 0.8125, 0.9, 0.8438, 0.9, 0.8438, 0.9, 0.8125, 0.9, 0.8125, 0.9333, 0.8438, 0.9333, 0.8438, 0.9333, 0.8125, 0.9333, 0.8125, 0.9667, 0.8438, 0.9667, 0.875, 0.5, 0.8438, 0.5, 0.8438, 0.5333, 0.875, 0.5333, 0.875, 0.5333, 0.8438, 0.5333, 0.8437, 0.5667, 0.875, 0.5667, 0.875, 0.5667, 0.8437, 0.5667, 0.8438, 0.6, 0.875, 0.6, 0.875, 0.6, 0.8438, 0.6, 0.8438, 0.6333, 0.875, 0.6333, 0.875, 0.6333, 0.8438, 0.6333, 0.8438, 0.6667, 0.875, 0.6667, 0.875, 0.6667, 0.8438, 0.6667, 0.8438, 0.7, 0.875, 0.7, 0.875, 0.7, 0.8438, 0.7, 0.8438, 0.7333, 0.875, 0.7333, 0.875, 0.7333, 0.8438, 0.7333, 0.8438, 0.7667, 0.875, 0.7667, 0.875, 0.7667, 0.8438, 0.7667, 0.8438, 0.8, 0.875, 0.8, 0.875, 0.8, 0.8438, 0.8, 0.8438, 0.8333, 0.875, 0.8333, 0.875, 0.8333, 0.8438, 0.8333, 0.8438, 0.8667, 0.875, 0.8667, 0.875, 0.8667, 0.8438, 0.8667, 0.8438, 0.9, 0.875, 0.9, 0.875, 0.9, 0.8438, 0.9, 0.8438, 0.9333, 0.875, 0.9333, 0.875, 0.9333, 0.8438, 0.9333, 0.8438, 0.9667, 0.875, 0.9667, 0.9062, 0.5, 0.875, 0.5, 0.875, 0.5333, 0.9062, 0.5333, 0.9062, 0.5333, 0.875, 0.5333, 0.875, 0.5667, 0.9062, 0.5667, 0.9062, 0.5667, 0.875, 0.5667, 0.875, 0.6, 0.9062, 0.6, 0.9062, 0.6, 0.875, 0.6, 0.875, 0.6333, 0.9062, 0.6333, 0.9062, 0.6333, 0.875, 0.6333, 0.875, 0.6667, 0.9062, 0.6667, 0.9062, 0.6667, 0.875, 0.6667, 0.875, 0.7, 0.9062, 0.7, 0.9062, 0.7, 0.875, 0.7, 0.875, 0.7333, 0.9062, 0.7333, 0.9062, 0.7333, 0.875, 0.7333, 0.875, 0.7667, 0.9062, 0.7667, 0.9062, 0.7667, 0.875, 0.7667, 0.875, 0.8, 0.9062, 0.8, 0.9062, 0.8, 0.875, 0.8, 0.875, 0.8333, 0.9062, 0.8333, 0.9062, 0.8333, 0.875, 0.8333, 0.875, 0.8667, 0.9062, 0.8667, 0.9062, 0.8667, 0.875, 0.8667, 0.875, 0.9, 0.9062, 0.9, 0.9062, 0.9, 0.875, 0.9, 0.875, 0.9333, 0.9062, 0.9333, 0.9062, 0.9333, 0.875, 0.9333, 0.875, 0.9667, 0.9062, 0.9667, 0.9375, 0.5, 0.9062, 0.5, 0.9062, 0.5333, 0.9375, 0.5333, 0.9375, 0.5333, 0.9062, 0.5333, 0.9062, 0.5667, 0.9375, 0.5667, 0.9375, 0.5667, 0.9062, 0.5667, 0.9062, 0.6, 0.9375, 0.6, 0.9375, 0.6, 0.9062, 0.6, 0.9062, 0.6333, 0.9375, 0.6333, 0.9375, 0.6333, 0.9062, 0.6333, 0.9062, 0.6667, 0.9375, 0.6667, 0.9375, 0.6667, 0.9062, 0.6667, 0.9062, 0.7, 0.9375, 0.7, 0.9375, 0.7, 0.9062, 0.7, 0.9062, 0.7333, 0.9375, 0.7333, 0.9375, 0.7333, 0.9062, 0.7333, 0.9062, 0.7667, 0.9375, 0.7667, 0.9375, 0.7667, 0.9062, 0.7667, 0.9062, 0.8, 0.9375, 0.8, 0.9375, 0.8, 0.9062, 0.8, 0.9062, 0.8333, 0.9375, 0.8333, 0.9375, 0.8333, 0.9062, 0.8333, 0.9062, 0.8667, 0.9375, 0.8667, 0.9375, 0.8667, 0.9062, 0.8667, 0.9062, 0.9, 0.9375, 0.9, 0.9375, 0.9, 0.9062, 0.9, 0.9062, 0.9333, 0.9375, 0.9333, 0.9375, 0.9333, 0.9062, 0.9333, 0.9062, 0.9667, 0.9375, 0.9667, 0.9688, 0.5, 0.9375, 0.5, 0.9375, 0.5333, 0.9688, 0.5333, 0.9688, 0.5333, 0.9375, 0.5333, 0.9375, 0.5667, 0.9688, 0.5667, 0.9688, 0.5667, 0.9375, 0.5667, 0.9375, 0.6, 0.9688, 0.6, 0.9688, 0.6, 0.9375, 0.6, 0.9375, 0.6333, 0.9688, 0.6333, 0.9688, 0.6333, 0.9375, 0.6333, 0.9375, 0.6667, 0.9688, 0.6667, 0.9688, 0.6667, 0.9375, 0.6667, 0.9375, 0.7, 0.9688, 0.7, 0.9688, 0.7, 0.9375, 0.7, 0.9375, 0.7333, 0.9688, 0.7333, 0.9688, 0.7333, 0.9375, 0.7333, 0.9375, 0.7667, 0.9688, 0.7667, 0.9688, 0.7667, 0.9375, 0.7667, 0.9375, 0.8, 0.9688, 0.8, 0.9688, 0.8, 0.9375, 0.8, 0.9375, 0.8333, 0.9688, 0.8333, 0.9688, 0.8333, 0.9375, 0.8333, 0.9375, 0.8667, 0.9688, 0.8667, 0.9688, 0.8667, 0.9375, 0.8667, 0.9375, 0.9, 0.9688, 0.9, 0.9688, 0.9, 0.9375, 0.9, 0.9375, 0.9333, 0.9688, 0.9333, 0.9688, 0.9333, 0.9375, 0.9333, 0.9375, 0.9667, 0.9688, 0.9667, 1.0, 0.5, 0.9688, 0.5, 0.9688, 0.5333, 1.0, 0.5333, 1.0, 0.5333, 0.9688, 0.5333, 0.9688, 0.5667, 1.0, 0.5667, 1.0, 0.5667, 0.9688, 0.5667, 0.9688, 0.6, 1.0, 0.6, 1.0, 0.6, 0.9688, 0.6, 0.9688, 0.6333, 1.0, 0.6333, 1.0, 0.6333, 0.9688, 0.6333, 0.9688, 0.6667, 1.0, 0.6667, 1.0, 0.6667, 0.9688, 0.6667, 0.9688, 0.7, 1.0, 0.7, 1.0, 0.7, 0.9688, 0.7, 0.9688, 0.7333, 1.0, 0.7333, 1.0, 0.7333, 0.9688, 0.7333, 0.9688, 0.7667, 1.0, 0.7667, 1.0, 0.7667, 0.9688, 0.7667, 0.9688, 0.8, 1.0, 0.8, 1.0, 0.8, 0.9688, 0.8, 0.9688, 0.8333, 1.0, 0.8333, 1.0, 0.8333, 0.9688, 0.8333, 0.9688, 0.8667, 1.0, 0.8667, 1.0, 0.8667, 0.9688, 0.8667, 0.9688, 0.9, 1.0, 0.9, 1.0, 0.9, 0.9688, 0.9, 0.9688, 0.9333, 1.0, 0.9333, 1.0, 0.9333, 0.9688, 0.9333, 0.9688, 0.9667, 1.0, 0.9667])
me_cylinder.materials.append(mat_material)
me_cylinder.update()

# ---- objects
ob_light = bpy.data.objects.new('Light', light_light)
ob_camera = bpy.data.objects.new('Camera', cam_camera)
ob_cylinder = bpy.data.objects.new('Cylinder', me_cylinder)

# ---- transforms, parenting, visibility, modifiers, constraints
ob_light.location = (4.076, 1.005, 5.904)
ob_light.rotation_euler = (0.6503, 0.05522, 1.866)
ob_light.lock_rotations_4d = False
ob_light.empty_display_type = 'ARROWS'
ob_light.color = (0.0, 0.0, 0.0, 0.0)
ob_light.lineart.crease_threshold = 0.0
ob_camera.location = (7.359, -6.926, 4.958)
ob_camera.rotation_euler = (1.109, 0.0, 0.8149)
ob_camera.lock_rotations_4d = False
ob_camera.empty_display_type = 'ARROWS'
ob_camera.color = (0.0, 0.0, 0.0, 0.0)
ob_camera.display_type = 'WIRE'
ob_camera.lineart.crease_threshold = 0.0
ob_cylinder.location = (0.0, 0.0, 0.0)
_m = ob_cylinder.modifiers.new('Subdivision', 'SUBSURF')
_m.show_only_control_edges = False
_m = ob_cylinder.modifiers.new('Displace', 'DISPLACE')
_m.strength = 0.48

# ---- collection membership
col_collection.objects.link(ob_light)
col_collection.objects.link(ob_camera)
col_collection.objects.link(ob_cylinder)

# ---- scene / render settings (as saved in the file)
scene.camera = ob_camera
scene.frame_start = 1; scene.frame_end = 250; scene.frame_set(1)
scene.render.engine = 'BLENDER_EEVEE_NEXT'
scene.cycles.sampling_pattern = 'TABULATED_SOBOL'
bpy.context.view_layer.update()
